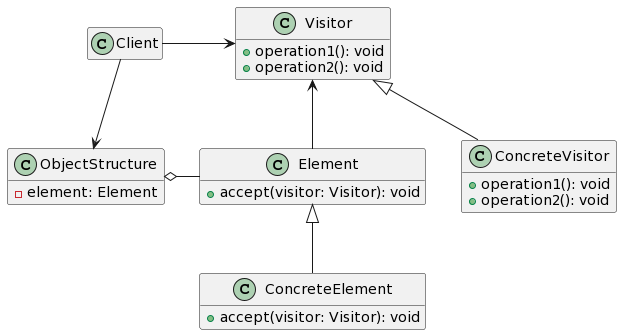

The diagram above was rendered by PlantUML. Its source (embedded in the PNG):
@startuml
'https://plantuml.com/class-diagram

hide empty member

class Visitor {
    + operation1(): void
    + operation2(): void
}

class ConcreteVisitor {
    + operation1(): void
    + operation2(): void
}

class Element {
    + accept(visitor: Visitor): void
}

class ConcreteElement {
    + accept(visitor: Visitor): void
}

class ObjectStructure {
    - element: Element
}

class Client {}

Visitor <-- Element
Visitor <|-- ConcreteVisitor
Element <|-- ConcreteElement

ObjectStructure o--r Element


Client --r> Visitor
Client --d> ObjectStructure
@enduml